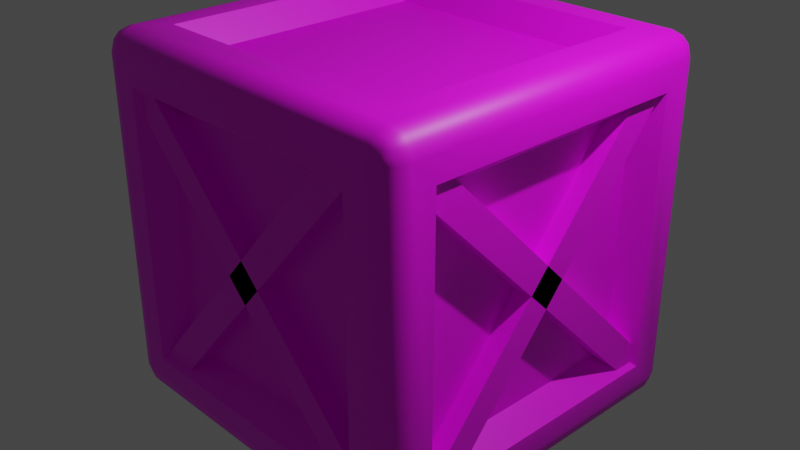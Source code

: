 # Source: Ahsap_Sand_k2.blend  (saved by Blender 3.5.10; exported with 4.5.12 LTS)
import bpy
from mathutils import Matrix  # noqa: F401  (used for matrix-valued properties, if any)

bpy.ops.wm.read_factory_settings(use_empty=True)
scene = bpy.context.scene
scene.name = 'Scene'

# ---- collections
col_collection = bpy.data.collections.new('Collection'); scene.collection.children.link(col_collection)

# ---- images (referenced by path relative to the original .blend; pixels are not part of the script)
import os
ASSET_DIR = os.environ.get("B2B_ASSET_DIR", "")  # directory of the original .blend (textures are referenced by path, not embedded)
HERE = os.path.dirname(os.path.abspath(__file__))  # packed textures are extracted next to this script under _unpacked/

def load_image(name, relpath, width, height, colorspace="sRGB"):
    """Load a texture the original file referenced (path relative to the .blend, or extracted next to this script)."""
    p = next((c for c in (os.path.join(HERE, relpath), os.path.join(ASSET_DIR, relpath)) if relpath and os.path.exists(c)), "")
    if p:
        img = bpy.data.images.load(p, check_existing=True)
        img.name = name
    else:  # same state as the original file: an image datablock whose file is absent (Cycles renders it pink)
        img = bpy.data.images.new(name, width, height)
        img.source = "FILE"
        img.filepath = "//" + (relpath or name)
    img.colorspace_settings.name = colorspace
    return img
img_wood_planks_dirt_diff_4k_jpg = load_image('wood_planks_dirt_diff_4k.jpg', 'wood_planks_dirt_diff_4k.jpg', 1024, 1024, 'sRGB')

# ---- materials (node trees are filled in below, after node groups)
mat_material = bpy.data.materials.new('Material')
mat_material.alpha_threshold = 0.0
mat_material.use_transparent_shadow = False
mat_material.roughness = 0.5
mat_material.line_color = (0.0, 0.0, 0.0, 1.0)

# ---- node groups
ng_auto_smooth = bpy.data.node_groups.new('Auto Smooth', 'GeometryNodeTree')
_s = ng_auto_smooth.interface.new_socket(name='Geometry', in_out='OUTPUT', socket_type='NodeSocketGeometry')
_s = ng_auto_smooth.interface.new_socket(name='Geometry', in_out='INPUT', socket_type='NodeSocketGeometry')
_s = ng_auto_smooth.interface.new_socket(name='Angle', in_out='INPUT', socket_type='NodeSocketFloat')
_s.subtype = 'ANGLE'
_s.min_value = 0.0
_s.max_value = 3.142
ng_auto_smooth.is_modifier = True
_N = ng_auto_smooth.nodes; _L = ng_auto_smooth.links
n0 = _N.new('NodeGroupOutput'); n0.name = 'Group Output'; n0.location = (480, -100)
n1 = _N.new('NodeGroupInput'); n1.name = 'Group Input'; n1.location = (-420, -300)
n2 = _N.new('NodeGroupInput'); n2.name = 'Group Input.001'; n2.location = (-60, -100)
n3 = _N.new('GeometryNodeSetShadeSmooth'); n3.name = 'Set Shade Smooth'; n3.location = (120, -100)
n3.domain = 'EDGE'
n4 = _N.new('GeometryNodeSetShadeSmooth'); n4.name = 'Set Shade Smooth.001'; n4.location = (300, -100)
n5 = _N.new('GeometryNodeInputMeshEdgeAngle'); n5.name = 'Edge Angle'; n5.location = (-420, -220)
n6 = _N.new('GeometryNodeInputEdgeSmooth'); n6.name = 'Is Edge Smooth'; n6.location = (-60, -160)
n7 = _N.new('GeometryNodeInputShadeSmooth'); n7.name = 'Is Face Smooth'; n7.location = (-240, -340)
n8 = _N.new('FunctionNodeBooleanMath'); n8.name = 'Boolean Math'; n8.location = (-60, -220)
n9 = _N.new('FunctionNodeCompare'); n9.name = 'Compare'; n9.location = (-240, -180)
n9.operation = 'LESS_EQUAL'
_L.new(n5.outputs[0], n9.inputs[0])
_L.new(n4.outputs[0], n0.inputs[0])
_L.new(n1.outputs[1], n9.inputs[1])
_L.new(n9.outputs[0], n8.inputs[0])
_L.new(n7.outputs[0], n8.inputs[1])
_L.new(n2.outputs[0], n3.inputs[0])
_L.new(n6.outputs[0], n3.inputs[1])
_L.new(n3.outputs[0], n4.inputs[0])
_L.new(n8.outputs[0], n3.inputs[2])
n0.is_active_output = True

# ---- material node trees
mat_material.use_nodes = True; mat_material.node_tree.nodes.clear()
_N = mat_material.node_tree.nodes; _L = mat_material.node_tree.links
n0 = _N.new('ShaderNodeOutputMaterial'); n0.name = 'Material Output'; n0.location = (309, 195)
n1 = _N.new('ShaderNodeBsdfPrincipled'); n1.name = 'Principled BSDF'; n1.location = (19, 195)
n1.distribution = 'GGX'
n1.subsurface_method = 'RANDOM_WALK_SKIN'
n1.inputs[3].default_value = 1.45
n1.inputs[27].default_value = (0.0, 0.0, 0.0, 1.0)
n1.inputs[28].default_value = 1.0
n2 = _N.new('ShaderNodeTexImage'); n2.name = 'Image Texture'; n2.location = (-294, 176)
n2.image = img_wood_planks_dirt_diff_4k_jpg
_L.new(n1.outputs[0], n0.inputs[0])
_L.new(n2.outputs[0], n1.inputs[0])
n0.is_active_output = True

# ---- world
world_world = bpy.data.worlds.new('World'); scene.world = world_world
world_world.use_nodes = True; world_world.node_tree.nodes.clear()
_N = world_world.node_tree.nodes; _L = world_world.node_tree.links
n0 = _N.new('ShaderNodeOutputWorld'); n0.name = 'World Output'; n0.location = (300, 300)
n1 = _N.new('ShaderNodeBackground'); n1.name = 'Background'; n1.location = (10, 300)
n1.inputs[0].default_value = (0.05088, 0.05088, 0.05088, 1.0)
_L.new(n1.outputs[0], n0.inputs[0])
n0.is_active_output = True
world_world.color = (0.05088, 0.05088, 0.05088)
world_world.use_sun_shadow = False
world_world.sun_shadow_jitter_overblur = 0.0

# ---- cameras
cam_camera = bpy.data.cameras.new('Camera')
cam_camera.clip_end = 100.0
cam_camera.ortho_scale = 7.314

# ---- lights
light_light = bpy.data.lights.new('Light', 'POINT')
light_light.transmission_factor = 0.0
light_light.energy = 1000.0
light_light.shadow_soft_size = 0.1
light_light.shadow_maximum_resolution = 0.006
light_light.use_absolute_resolution = True

# ---- meshes
me_cube = bpy.data.meshes.new('Cube')
me_cube.from_pydata([(0.7485, 1.0, 0.7485), (0.7485, 0.7485, 1.0), (1.0, 0.7485, 0.7485), (0.873, 0.983, 0.9364), (0.9364, 0.983, 0.873), (0.9338, 0.9666, 0.9338), (0.9364, 0.873, 0.983), (0.873, 0.9364, 0.983), (0.9338, 0.9338, 0.9666), (0.983, 0.9364, 0.873), (0.983, 0.873, 0.9364), (0.9666, 0.9338, 0.9338), (0.7485, 0.7485, -1.0), (0.7485, 1.0, -0.7485), (1.0, 0.7485, -0.7485), (0.873, 0.9364, -0.983), (0.9364, 0.873, -0.983), (0.9338, 0.9338, -0.9666), (0.9364, 0.983, -0.873), (0.873, 0.983, -0.9364), (0.9338, 0.9666, -0.9338), (0.983, 0.873, -0.9364), (0.983, 0.9364, -0.873), (0.9666, 0.9338, -0.9338), (1.0, -0.7485, 0.7485), (0.7485, -0.7485, 1.0), (0.7485, -1.0, 0.7485), (0.983, -0.873, 0.9364), (0.983, -0.9364, 0.873), (0.9666, -0.9338, 0.9338), (0.873, -0.9364, 0.983), (0.9364, -0.873, 0.983), (0.9338, -0.9338, 0.9666), (0.9364, -0.983, 0.873), (0.873, -0.983, 0.9364), (0.9338, -0.9666, 0.9338), (1.0, -0.7485, -0.7485), (0.7485, -1.0, -0.7485), (0.7485, -0.7485, -1.0), (0.983, -0.9364, -0.873), (0.983, -0.873, -0.9364), (0.9666, -0.9338, -0.9338), (0.873, -0.983, -0.9364), (0.9364, -0.983, -0.873), (0.9338, -0.9666, -0.9338), (0.9364, -0.873, -0.983), (0.873, -0.9364, -0.983), (0.9338, -0.9338, -0.9666), (-0.7485, 1.0, 0.7485), (-1.0, 0.7485, 0.7485), (-0.7485, 0.7485, 1.0), (-0.9364, 0.983, 0.873), (-0.873, 0.983, 0.9364), (-0.9338, 0.9666, 0.9338), (-0.983, 0.873, 0.9364), (-0.983, 0.9364, 0.873), (-0.9666, 0.9338, 0.9338), (-0.873, 0.9364, 0.983), (-0.9364, 0.873, 0.983), (-0.9338, 0.9338, 0.9666), (-1.0, 0.7485, -0.7485), (-0.7485, 1.0, -0.7485), (-0.7485, 0.7485, -1.0), (-0.983, 0.9364, -0.873), (-0.983, 0.873, -0.9364), (-0.9666, 0.9338, -0.9338), (-0.873, 0.983, -0.9364), (-0.9364, 0.983, -0.873), (-0.9338, 0.9666, -0.9338), (-0.9364, 0.873, -0.983), (-0.873, 0.9364, -0.983), (-0.9338, 0.9338, -0.9666), (-1.0, -0.7485, 0.7485), (-0.7485, -1.0, 0.7485), (-0.7485, -0.7485, 1.0), (-0.983, -0.9364, 0.873), (-0.983, -0.873, 0.9364), (-0.9666, -0.9338, 0.9338), (-0.873, -0.983, 0.9364), (-0.9364, -0.983, 0.873), (-0.9338, -0.9666, 0.9338), (-0.9364, -0.873, 0.983), (-0.873, -0.9364, 0.983), (-0.9338, -0.9338, 0.9666), (-0.7485, -0.7485, -1.0), (-0.7485, -1.0, -0.7485), (-1.0, -0.7485, -0.7485), (-0.873, -0.9364, -0.983), (-0.9364, -0.873, -0.983), (-0.9338, -0.9338, -0.9666), (-0.9364, -0.983, -0.873), (-0.873, -0.983, -0.9364), (-0.9338, -0.9666, -0.9338), (-0.983, -0.873, -0.9364), (-0.983, -0.9364, -0.873), (-0.9666, -0.9338, -0.9338), (-0.873, 0.873, -1.0), (-0.873, -0.873, -1.0), (-1.0, -0.873, -0.873), (-1.0, 0.873, -0.873), (0.873, 0.873, -1.0), (-0.873, 1.0, -0.873), (0.873, 1.0, -0.873), (1.0, 0.873, 0.873), (1.0, 0.873, -0.873), (0.873, 1.0, 0.873), (-0.873, -1.0, -0.873), (-0.873, -1.0, 0.873), (-1.0, -0.873, 0.873), (0.873, -1.0, 0.873), (0.873, -1.0, -0.873), (1.0, -0.873, -0.873), (1.0, -0.873, 0.873), (-0.873, 1.0, 0.873), (-1.0, 0.873, 0.873), (0.873, -0.873, 1.0), (-0.873, -0.873, 1.0), (0.873, 0.873, 1.0), (0.873, -0.873, -1.0), (-0.873, 0.873, 1.0), (-0.6518, 0.6518, -0.8707), (-0.6518, -0.6518, -0.8707), (-0.8707, -0.6518, -0.6518), (-0.8707, 0.6518, -0.6518), (0.6518, 0.6518, -0.8707), (-0.6518, 0.8707, -0.6518), (0.6518, 0.8707, -0.6518), (0.8707, 0.6518, 0.6518), (0.8707, 0.6518, -0.6518), (0.6518, 0.8707, 0.6518), (-0.6518, -0.8707, -0.6518), (-0.6518, -0.8707, 0.6518), (-0.8707, -0.6518, 0.6518), (0.6518, -0.8707, 0.6518), (0.6518, -0.8707, -0.6518), (0.8707, -0.6518, -0.6518), (0.8707, -0.6518, 0.6518), (-0.6518, 0.8707, 0.6518), (-0.8707, 0.6518, 0.6518), (0.6518, -0.6518, 0.8707), (-0.6518, -0.6518, 0.8707), (0.6518, 0.6518, 0.8707), (0.6518, -0.6518, -0.8707), (-0.6518, 0.6518, 0.8707), (0.8209, 0.7088, -0.8194), (0.8209, -0.8194, 0.7088), (0.8209, 0.8194, -0.7088), (0.8209, -0.7088, 0.8194), (0.9708, 0.7088, -0.8194), (0.9708, -0.8194, 0.7088), (0.9708, 0.8194, -0.7088), (0.9708, -0.7088, 0.8194), (0.8209, 0.7679, 0.7642), (0.8209, -0.6499, -0.8668), (0.8209, 0.6499, 0.8668), (0.8209, -0.7679, -0.7642), (0.9708, 0.7679, 0.7642), (0.9708, -0.6499, -0.8668), (0.9708, 0.6499, 0.8668), (0.9708, -0.7679, -0.7642), (-0.7088, 0.8209, -0.8194), (0.8194, 0.8209, 0.7088), (-0.8194, 0.8209, -0.7088), (0.7088, 0.8209, 0.8194), (-0.7088, 0.9708, -0.8194), (0.8194, 0.9708, 0.7088), (-0.8194, 0.9708, -0.7088), (0.7088, 0.9708, 0.8194), (-0.7679, 0.8209, 0.7642), (0.6499, 0.8209, -0.8668), (-0.6499, 0.8209, 0.8668), (0.7679, 0.8209, -0.7642), (-0.7679, 0.9708, 0.7642), (0.6499, 0.9708, -0.8668), (-0.6499, 0.9708, 0.8668), (0.7679, 0.9708, -0.7642), (0.7088, -0.8209, -0.8194), (-0.8194, -0.8209, 0.7088), (0.8194, -0.8209, -0.7088), (-0.7088, -0.8209, 0.8194), (0.7088, -0.9708, -0.8194), (-0.8194, -0.9708, 0.7088), (0.8194, -0.9708, -0.7088), (-0.7088, -0.9708, 0.8194), (0.7679, -0.8209, 0.7642), (-0.6499, -0.8209, -0.8668), (0.6499, -0.8209, 0.8668), (-0.7679, -0.8209, -0.7642), (0.7679, -0.9708, 0.7642), (-0.6499, -0.9708, -0.8668), (0.6499, -0.9708, 0.8668), (-0.7679, -0.9708, -0.7642), (-0.8209, -0.7088, -0.8194), (-0.8209, 0.8194, 0.7088), (-0.8209, -0.8194, -0.7088), (-0.8209, 0.7088, 0.8194), (-0.9708, -0.7088, -0.8194), (-0.9708, 0.8194, 0.7088), (-0.9708, -0.8194, -0.7088), (-0.9708, 0.7088, 0.8194), (-0.8209, -0.7679, 0.7642), (-0.8209, 0.6499, -0.8668), (-0.8209, -0.6499, 0.8668), (-0.8209, 0.7679, -0.7642), (-0.9708, -0.7679, 0.7642), (-0.9708, 0.6499, -0.8668), (-0.9708, -0.6499, 0.8668), (-0.9708, 0.7679, -0.7642)], [], [(49, 60, 123, 138), (50, 74, 140, 143), (13, 61, 125, 126), (61, 48, 137, 125), (85, 37, 134, 130), (105, 3, 5, 4), (3, 7, 8, 5), (117, 6, 8, 7), (6, 10, 11, 8), (103, 9, 11, 10), (9, 4, 5, 11), (5, 8, 11), (100, 15, 17, 16), (15, 19, 20, 17), (102, 18, 20, 19), (18, 22, 23, 20), (104, 21, 23, 22), (21, 16, 17, 23), (17, 20, 23), (112, 27, 29, 28), (27, 31, 32, 29), (115, 30, 32, 31), (30, 34, 35, 32), (109, 33, 35, 34), (33, 28, 29, 35), (29, 32, 35), (111, 39, 41, 40), (39, 43, 44, 41), (110, 42, 44, 43), (42, 46, 47, 44), (118, 45, 47, 46), (45, 40, 41, 47), (41, 44, 47), (113, 51, 53, 52), (51, 55, 56, 53), (114, 54, 56, 55), (54, 58, 59, 56), (119, 57, 59, 58), (57, 52, 53, 59), (53, 56, 59), (99, 63, 65, 64), (63, 67, 68, 65), (101, 66, 68, 67), (66, 70, 71, 68), (96, 69, 71, 70), (69, 64, 65, 71), (65, 68, 71), (108, 75, 77, 76), (75, 79, 80, 77), (107, 78, 80, 79), (78, 82, 83, 80), (116, 81, 83, 82), (81, 76, 77, 83), (77, 80, 83), (97, 87, 89, 88), (87, 91, 92, 89), (106, 90, 92, 91), (90, 94, 95, 92), (98, 93, 95, 94), (93, 88, 89, 95), (89, 92, 95), (96, 97, 88, 69), (69, 88, 93, 64), (64, 93, 98, 99), (100, 96, 70, 15), (15, 70, 66, 19), (19, 66, 101, 102), (103, 104, 22, 9), (9, 22, 18, 4), (4, 18, 102, 105), (106, 107, 79, 90), (90, 79, 75, 94), (94, 75, 108, 98), (109, 110, 43, 33), (33, 43, 39, 28), (28, 39, 111, 112), (113, 101, 67, 51), (51, 67, 63, 55), (55, 63, 99, 114), (115, 116, 82, 30), (30, 82, 78, 34), (34, 78, 107, 109), (117, 115, 31, 6), (6, 31, 27, 10), (10, 27, 112, 103), (97, 118, 46, 87), (87, 46, 42, 91), (91, 42, 110, 106), (116, 119, 58, 81), (81, 58, 54, 76), (76, 54, 114, 108), (119, 117, 7, 57), (57, 7, 3, 52), (52, 3, 105, 113), (118, 100, 16, 45), (45, 16, 21, 40), (40, 21, 104, 111), (62, 12, 124, 120), (62, 84, 97, 96), (86, 60, 99, 98), (12, 62, 96, 100), (61, 13, 102, 101), (2, 14, 104, 103), (13, 0, 105, 102), (85, 73, 107, 106), (72, 86, 98, 108), (26, 37, 110, 109), (36, 24, 112, 111), (48, 61, 101, 113), (60, 49, 114, 99), (25, 74, 116, 115), (73, 26, 109, 107), (1, 25, 115, 117), (24, 2, 103, 112), (84, 38, 118, 97), (37, 85, 106, 110), (74, 50, 119, 116), (49, 72, 108, 114), (50, 1, 117, 119), (0, 48, 113, 105), (38, 12, 100, 118), (14, 36, 111, 104), (120, 124, 142, 121), (122, 132, 138, 123), (134, 133, 131, 130), (141, 143, 140, 139), (128, 127, 136, 135), (125, 137, 129, 126), (14, 2, 127, 128), (72, 49, 138, 132), (74, 25, 139, 140), (0, 13, 126, 129), (1, 50, 143, 141), (26, 73, 131, 133), (73, 85, 130, 131), (48, 0, 129, 137), (25, 1, 141, 139), (86, 72, 132, 122), (12, 38, 142, 124), (84, 62, 120, 121), (2, 24, 136, 127), (37, 26, 133, 134), (36, 14, 128, 135), (60, 86, 122, 123), (38, 84, 121, 142), (24, 36, 135, 136), (144, 145, 147, 146), (146, 147, 151, 150), (150, 151, 149, 148), (148, 149, 145, 144), (146, 150, 148, 144), (151, 147, 145, 149), (152, 153, 155, 154), (154, 155, 159, 158), (158, 159, 157, 156), (156, 157, 153, 152), (154, 158, 156, 152), (159, 155, 153, 157), (160, 161, 163, 162), (162, 163, 167, 166), (166, 167, 165, 164), (164, 165, 161, 160), (162, 166, 164, 160), (167, 163, 161, 165), (168, 169, 171, 170), (170, 171, 175, 174), (174, 175, 173, 172), (172, 173, 169, 168), (170, 174, 172, 168), (175, 171, 169, 173), (176, 177, 179, 178), (178, 179, 183, 182), (182, 183, 181, 180), (180, 181, 177, 176), (178, 182, 180, 176), (183, 179, 177, 181), (184, 185, 187, 186), (186, 187, 191, 190), (190, 191, 189, 188), (188, 189, 185, 184), (186, 190, 188, 184), (191, 187, 185, 189), (192, 193, 195, 194), (194, 195, 199, 198), (198, 199, 197, 196), (196, 197, 193, 192), (194, 198, 196, 192), (199, 195, 193, 197), (200, 201, 203, 202), (202, 203, 207, 206), (206, 207, 205, 204), (204, 205, 201, 200), (202, 206, 204, 200), (207, 203, 201, 205)])
me_cube.polygons.foreach_set('use_smooth', [1, 1, 1, 1, 1, 1, 1, 1, 1, 1, 1, 1, 1, 1, 1, 1, 1, 1, 1, 1, 1, 1, 1, 1, 1, 1, 1, 1, 1, 1, 1, 1, 1, 1, 1, 1, 1, 1, 1, 1, 1, 1, 1, 1, 1, 1, 1, 1, 1, 1, 1, 1, 1, 1, 1, 1, 1, 1, 1, 1, 1, 1, 1, 1, 1, 1, 1, 1, 1, 1, 1, 1, 1, 1, 1, 1, 1, 1, 1, 1, 1, 1, 1, 1, 1, 1, 1, 1, 1, 1, 1, 1, 1, 1, 1, 1, 1, 1, 1, 1, 1, 1, 1, 1, 1, 1, 1, 1, 1, 1, 1, 1, 1, 1, 1, 1, 1, 1, 1, 1, 1, 1, 1, 1, 1, 1, 1, 1, 1, 1, 1, 1, 1, 1, 1, 1, 1, 1, 1, 1, 1, 1, 1, 1, 1, 1, 0, 0, 0, 0, 0, 0, 0, 0, 0, 0, 0, 0, 0, 0, 0, 0, 0, 0, 0, 0, 0, 0, 0, 0, 0, 0, 0, 0, 0, 0, 0, 0, 0, 0, 0, 0, 0, 0, 0, 0, 0, 0, 0, 0, 0, 0, 0, 0])
_uv = me_cube.uv_layers.new(name='UVMap')
_uv.uv.foreach_set('vector', [0.7062, 0.2238, 0.7062, 0.4781, 0.6788, 0.4616, 0.6788, 0.2402, 0.3108, 0.7011, 0.3108, 0.4468, 0.3382, 0.4632, 0.3382, 0.6846, 0.6192, 0.2238, 0.6192, 0.4781, 0.5918, 0.4616, 0.5918, 0.2402, 0.4742, 0.4796, 0.4742, 0.7339, 0.4468, 0.7175, 0.4468, 0.4961, 0.2802, 0.4468, 0.2802, 0.7011, 0.2528, 0.6846, 0.2528, 0.4632, 0.6698, 0.2043, 0.6809, 0.2048, 0.6808, 0.2155, 0.6701, 0.2155, 0.6825, 0.1649, 0.6825, 0.1537, 0.693, 0.1553, 0.693, 0.1632, 0.6809, 0.05167, 0.6806, 0.06281, 0.6699, 0.06281, 0.6698, 0.05212, 0.693, 0.1026, 0.693, 0.1138, 0.6825, 0.1121, 0.6825, 0.1043, 0.6809, 0.1026, 0.6806, 0.1137, 0.6699, 0.1137, 0.6698, 0.103, 0.7052, 0.192, 0.7052, 0.2032, 0.6946, 0.2015, 0.6946, 0.1937, 0.702, 0.06455, 0.702, 0.07243, 0.6952, 0.06849, 0.6809, 0.1407, 0.6806, 0.1519, 0.6699, 0.1519, 0.6698, 0.1412, 0.7052, 0.08983, 0.7052, 0.101, 0.6946, 0.09937, 0.6946, 0.09149, 0.6809, 0.07711, 0.6806, 0.08826, 0.6699, 0.08826, 0.6698, 0.07756, 0.6946, 0.1266, 0.6946, 0.1154, 0.7052, 0.117, 0.7052, 0.1249, 0.6698, 0.1916, 0.6809, 0.192, 0.6808, 0.2027, 0.6701, 0.2027, 0.7058, 0.0007892, 0.7058, 0.01198, 0.6952, 0.01033, 0.6952, 0.002446, 0.702, 0.02144, 0.6952, 0.0175, 0.702, 0.01356, 0.6809, 0.02623, 0.6806, 0.03737, 0.6699, 0.03737, 0.6698, 0.02668, 0.7058, 0.02623, 0.7058, 0.03742, 0.6952, 0.03577, 0.6952, 0.02789, 0.6825, 0.03895, 0.6936, 0.0394, 0.6935, 0.05009, 0.6828, 0.05009, 0.693, 0.2048, 0.693, 0.216, 0.6825, 0.2143, 0.6825, 0.2064, 0.6936, 0.0007892, 0.6933, 0.01193, 0.6826, 0.01193, 0.6825, 0.001238, 0.7052, 0.1409, 0.7052, 0.1521, 0.6946, 0.1505, 0.6946, 0.1426, 0.2217, 0.6698, 0.2217, 0.6776, 0.2149, 0.6737, 0.6936, 0.06439, 0.6933, 0.07553, 0.6826, 0.07553, 0.6825, 0.06484, 0.6952, 0.06297, 0.6952, 0.05177, 0.7058, 0.05343, 0.7058, 0.06131, 0.6809, 0.128, 0.6806, 0.1391, 0.6699, 0.1391, 0.6698, 0.1284, 0.7058, 0.039, 0.7058, 0.0502, 0.6952, 0.04854, 0.6952, 0.04066, 0.6936, 0.02623, 0.6933, 0.03737, 0.6826, 0.03737, 0.6825, 0.02668, 0.7052, 0.2048, 0.7052, 0.216, 0.6946, 0.2143, 0.6946, 0.2064, 0.2217, 0.6966, 0.2149, 0.6926, 0.2217, 0.6887, 0.6936, 0.07711, 0.6933, 0.08826, 0.6826, 0.08826, 0.6825, 0.07756, 0.693, 0.08983, 0.693, 0.101, 0.6825, 0.09937, 0.6825, 0.09149, 0.6809, 0.1153, 0.6806, 0.1264, 0.6699, 0.1264, 0.6698, 0.1157, 0.7052, 0.1792, 0.7052, 0.1904, 0.6946, 0.1888, 0.6946, 0.1809, 0.6809, 0.0007892, 0.6806, 0.01193, 0.6699, 0.01193, 0.6698, 0.001238, 0.693, 0.1665, 0.693, 0.1777, 0.6825, 0.176, 0.6825, 0.1681, 0.702, 0.07711, 0.702, 0.08499, 0.6952, 0.08105, 0.6809, 0.1662, 0.6806, 0.1773, 0.6699, 0.1773, 0.6698, 0.1666, 0.6825, 0.1393, 0.6825, 0.1281, 0.693, 0.1298, 0.693, 0.1377, 0.6809, 0.08983, 0.6806, 0.101, 0.6699, 0.101, 0.6698, 0.09028, 0.693, 0.1409, 0.693, 0.1521, 0.6825, 0.1505, 0.6825, 0.1426, 0.6809, 0.01351, 0.6806, 0.02465, 0.6699, 0.02465, 0.6698, 0.01396, 0.693, 0.192, 0.693, 0.2032, 0.6825, 0.2015, 0.6825, 0.1937, 0.7036, 0.0175, 0.7104, 0.01356, 0.7104, 0.02144, 0.6809, 0.03895, 0.6806, 0.05009, 0.6699, 0.05009, 0.6698, 0.0394, 0.7052, 0.1281, 0.7052, 0.1393, 0.6946, 0.1377, 0.6946, 0.1298, 0.6698, 0.1534, 0.6809, 0.1539, 0.6808, 0.1646, 0.6701, 0.1646, 0.7052, 0.1665, 0.7052, 0.1777, 0.6946, 0.176, 0.6946, 0.1681, 0.6936, 0.05167, 0.6933, 0.06281, 0.6826, 0.06281, 0.6825, 0.05212, 0.693, 0.1792, 0.693, 0.1904, 0.6825, 0.1888, 0.6825, 0.1809, 0.2217, 0.6871, 0.2149, 0.6832, 0.2217, 0.6792, 0.6825, 0.01351, 0.6936, 0.01396, 0.6935, 0.02465, 0.6828, 0.02465, 0.7052, 0.1537, 0.7052, 0.1649, 0.6946, 0.1632, 0.6946, 0.1553, 0.6809, 0.06439, 0.6806, 0.07553, 0.6699, 0.07553, 0.6698, 0.06484, 0.6825, 0.1266, 0.6825, 0.1154, 0.693, 0.117, 0.693, 0.1249, 0.6698, 0.1789, 0.6809, 0.1793, 0.6808, 0.19, 0.6701, 0.19, 0.7052, 0.1026, 0.7052, 0.1138, 0.6946, 0.1121, 0.6946, 0.1043, 0.2149, 0.7021, 0.2217, 0.6981, 0.2217, 0.706, 0.9689, 0.5219, 0.9689, 0.8185, 0.9578, 0.8185, 0.9578, 0.5219, 0.08737, 0.9663, 0.08737, 0.6698, 0.09857, 0.6698, 0.09857, 0.9663, 0.3561, 0.9992, 0.3561, 0.7026, 0.3672, 0.7026, 0.3672, 0.9992, 0.2006, 0.6698, 0.2006, 0.9663, 0.1895, 0.9663, 0.1895, 0.6698, 0.1001, 0.9663, 0.1001, 0.6698, 0.1113, 0.6698, 0.1113, 0.9663, 0.3362, 0.9992, 0.3362, 0.7026, 0.3474, 0.7026, 0.3474, 0.9992, 0.3815, 0.9992, 0.3815, 0.7026, 0.3927, 0.7026, 0.3927, 0.9992, 0.07302, 0.6698, 0.07302, 0.9663, 0.06183, 0.9663, 0.06183, 0.6698, 0.2133, 0.6698, 0.2133, 0.9663, 0.2022, 0.9663, 0.2022, 0.6698, 0.9578, 0.5204, 0.9578, 0.2238, 0.9689, 0.2238, 0.9689, 0.5204, 0.434, 0.7434, 0.434, 0.4468, 0.4452, 0.4468, 0.4452, 0.7434, 0.4181, 0.7026, 0.4181, 0.9992, 0.407, 0.9992, 0.407, 0.7026, 0.3942, 0.9992, 0.3942, 0.7026, 0.4054, 0.7026, 0.4054, 0.9992, 0.0858, 0.6698, 0.0858, 0.9663, 0.0746, 0.9663, 0.0746, 0.6698, 0.9944, 0.2238, 0.9944, 0.5204, 0.9832, 0.5204, 0.9832, 0.2238, 0.2492, 0.9992, 0.2492, 0.7026, 0.2604, 0.7026, 0.2604, 0.9992, 0.04748, 0.6698, 0.04748, 0.9663, 0.03629, 0.9663, 0.03629, 0.6698, 0.1752, 0.6698, 0.1752, 0.9663, 0.164, 0.9663, 0.164, 0.6698, 0.2731, 0.7026, 0.2731, 0.9992, 0.262, 0.9992, 0.262, 0.7026, 0.1512, 0.9663, 0.1512, 0.6698, 0.1624, 0.6698, 0.1624, 0.9663, 0.2365, 0.9992, 0.2365, 0.7026, 0.2477, 0.7026, 0.2477, 0.9992, 0.3219, 0.7026, 0.3219, 0.9992, 0.3108, 0.9992, 0.3108, 0.7026, 0.1385, 0.9663, 0.1385, 0.6698, 0.1497, 0.6698, 0.1497, 0.9663, 0.9832, 0.8185, 0.9832, 0.5219, 0.9944, 0.5219, 0.9944, 0.8185, 0.3799, 0.7026, 0.3799, 0.9992, 0.3688, 0.9992, 0.3688, 0.7026, 0.1241, 0.6698, 0.1241, 0.9663, 0.1129, 0.9663, 0.1129, 0.6698, 0.9817, 0.5219, 0.9817, 0.8185, 0.9705, 0.8185, 0.9705, 0.5219, 0.1879, 0.6698, 0.1879, 0.9663, 0.1767, 0.9663, 0.1767, 0.6698, 0.03471, 0.6698, 0.03471, 0.9663, 0.02352, 0.9663, 0.02352, 0.6698, 0.3057, 0.7026, 0.3057, 0.9992, 0.2945, 0.9992, 0.2945, 0.7026, 0.9817, 0.2238, 0.9817, 0.5204, 0.9705, 0.5204, 0.9705, 0.2238, 0.06025, 0.6698, 0.06025, 0.9663, 0.04906, 0.9663, 0.04906, 0.6698, 0.2929, 0.7026, 0.2929, 0.9992, 0.2818, 0.9992, 0.2818, 0.7026, 0.3347, 0.7026, 0.3347, 0.9992, 0.3235, 0.9992, 0.3235, 0.7026, 0.1369, 0.6698, 0.1369, 0.9663, 0.1257, 0.9663, 0.1257, 0.6698, 0.2349, 0.7026, 0.2349, 0.9992, 0.2238, 0.9992, 0.2238, 0.7026, 0.4252, 0.4468, 0.4252, 0.7011, 0.3978, 0.6846, 0.3978, 0.4632, 0.8442, 0.7974, 0.8442, 0.5431, 0.8653, 0.5219, 0.8653, 0.8185, 0.7744, 0.5431, 0.7744, 0.7974, 0.7533, 0.8185, 0.7533, 0.5219, 0.8214, 0.4992, 0.8214, 0.2449, 0.8426, 0.2238, 0.8426, 0.5204, 0.8199, 0.2449, 0.8199, 0.4992, 0.7987, 0.5204, 0.7987, 0.2238, 0.9123, 0.4992, 0.9123, 0.2449, 0.9335, 0.2238, 0.9335, 0.5204, 0.7078, 0.4992, 0.7078, 0.2449, 0.729, 0.2238, 0.729, 0.5204, 0.8214, 0.7974, 0.8214, 0.5431, 0.8426, 0.5219, 0.8426, 0.8185, 0.0007892, 0.9452, 0.0007892, 0.6909, 0.02194, 0.6698, 0.02194, 0.9663, 0.9351, 0.4992, 0.9351, 0.2449, 0.9562, 0.2238, 0.9562, 0.5204, 0.776, 0.4992, 0.776, 0.2449, 0.7971, 0.2238, 0.7971, 0.5204, 0.9351, 0.7974, 0.9351, 0.5431, 0.9562, 0.5219, 0.9562, 0.8185, 0.8442, 0.4992, 0.8442, 0.2449, 0.8653, 0.2238, 0.8653, 0.5204, 0.8896, 0.4992, 0.8896, 0.2449, 0.9108, 0.2238, 0.9108, 0.5204, 0.7517, 0.2449, 0.7517, 0.4992, 0.7305, 0.5204, 0.7305, 0.2238, 0.8896, 0.7974, 0.8896, 0.5431, 0.9108, 0.5219, 0.9108, 0.8185, 0.7744, 0.2449, 0.7744, 0.4992, 0.7533, 0.5204, 0.7533, 0.2238, 0.888, 0.5431, 0.888, 0.7974, 0.8669, 0.8185, 0.8669, 0.5219, 0.7078, 0.7974, 0.7078, 0.5431, 0.729, 0.5219, 0.729, 0.8185, 0.7517, 0.5431, 0.7517, 0.7974, 0.7305, 0.8185, 0.7305, 0.5219, 0.776, 0.7974, 0.776, 0.5431, 0.7971, 0.5219, 0.7971, 0.8185, 0.888, 0.2449, 0.888, 0.4992, 0.8669, 0.5204, 0.8669, 0.2238, 0.7987, 0.7974, 0.7987, 0.5431, 0.8199, 0.5219, 0.8199, 0.8185, 0.9335, 0.5431, 0.9335, 0.7974, 0.9123, 0.8185, 0.9123, 0.5219, 0.6788, 0.7551, 0.6788, 0.5008, 0.6999, 0.4796, 0.6999, 0.7762, 0.4452, 0.2238, 0.4452, 0.4452, 0.2238, 0.4452, 0.2238, 0.2238, 0.2222, 0.0007892, 0.2222, 0.2222, 0.0007892, 0.2222, 0.0007892, 0.0007892, 0.6682, 0.2222, 0.4468, 0.2222, 0.4468, 0.0007892, 0.6682, 0.0007892, 0.4452, 0.2222, 0.2238, 0.2222, 0.2238, 0.0007892, 0.4452, 0.0007892, 0.2222, 0.6682, 0.0007892, 0.6682, 0.0007892, 0.4468, 0.2222, 0.4468, 0.2222, 0.2238, 0.2222, 0.4452, 0.0007892, 0.4452, 0.0007892, 0.2238, 0.5032, 0.4796, 0.5032, 0.7339, 0.4758, 0.7175, 0.4758, 0.4961, 0.6772, 0.2238, 0.6772, 0.4781, 0.6498, 0.4616, 0.6498, 0.2402, 0.6192, 0.4796, 0.6192, 0.7339, 0.5918, 0.7175, 0.5918, 0.4961, 0.5322, 0.2238, 0.5322, 0.4781, 0.5048, 0.4616, 0.5048, 0.2402, 0.3688, 0.7011, 0.3688, 0.4468, 0.3962, 0.4632, 0.3962, 0.6846, 0.3092, 0.4468, 0.3092, 0.7011, 0.2818, 0.6846, 0.2818, 0.4632, 0.5032, 0.2238, 0.5032, 0.4781, 0.4758, 0.4616, 0.4758, 0.2402, 0.6482, 0.2238, 0.6482, 0.4781, 0.6208, 0.4616, 0.6208, 0.2402, 0.6482, 0.4796, 0.6482, 0.7339, 0.6208, 0.7175, 0.6208, 0.4961, 0.6772, 0.4796, 0.6772, 0.7339, 0.6498, 0.7175, 0.6498, 0.4961, 0.5628, 0.7339, 0.5628, 0.4796, 0.5902, 0.4961, 0.5902, 0.7175, 0.3672, 0.4468, 0.3672, 0.7011, 0.3398, 0.6846, 0.3398, 0.4632, 0.5612, 0.2238, 0.5612, 0.4781, 0.5338, 0.4616, 0.5338, 0.2402, 0.5612, 0.4796, 0.5612, 0.7339, 0.5338, 0.7175, 0.5338, 0.4961, 0.2512, 0.4468, 0.2512, 0.7011, 0.2238, 0.6846, 0.2238, 0.4632, 0.5902, 0.2238, 0.5902, 0.4781, 0.5628, 0.4616, 0.5628, 0.2402, 0.5048, 0.7339, 0.5048, 0.4796, 0.5322, 0.4961, 0.5322, 0.7175, 0.4742, 0.2238, 0.4742, 0.4781, 0.4468, 0.4616, 0.4468, 0.2402, 0.3004, 0.07252, 0.3004, 0.1447, 0.2283, 0.1447, 0.2283, 0.07252, 0.3004, 0.0001159, 0.3004, 0.07229, 0.2283, 0.07229, 0.2283, 0.0001159, 0.1559, 0.07229, 0.1559, 0.0001159, 0.228, 0.0001159, 0.228, 0.07229, 0.1559, 0.1447, 0.1559, 0.07252, 0.228, 0.07252, 0.228, 0.1447, 0.228, 0.1449, 0.228, 0.2171, 0.1559, 0.2171, 0.1559, 0.1449, 0.1559, 0.2895, 0.1559, 0.2173, 0.228, 0.2173, 0.228, 0.2895, 0.1449, 0.9999, 0.1449, 0.005124, 0.1502, 0.0001159, 0.1502, 0.9949, 0.0001159, 0.9949, 0.000116, 0.000116, 0.07229, 0.0001159, 0.07229, 0.9949, 0.1504, 0.9949, 0.1504, 0.0001159, 0.1556, 0.005124, 0.1556, 0.9999, 0.07252, 0.9949, 0.07252, 0.0001159, 0.1447, 0.0001159, 0.1447, 0.9949, 0.243, 0.1449, 0.243, 0.2171, 0.2357, 0.2171, 0.2357, 0.1449, 0.2283, 0.2171, 0.2283, 0.1449, 0.2355, 0.1449, 0.2355, 0.2171, 0.228, 0.2173, 0.228, 0.2895, 0.1559, 0.2895, 0.1559, 0.2173, 0.228, 0.1449, 0.228, 0.2171, 0.1559, 0.2171, 0.1559, 0.1449, 0.1559, 0.1447, 0.1559, 0.07252, 0.228, 0.07252, 0.228, 0.1447, 0.2283, 0.1447, 0.2283, 0.07252, 0.3004, 0.07252, 0.3004, 0.1447, 0.1559, 0.000116, 0.228, 0.0001159, 0.228, 0.07229, 0.1559, 0.07229, 0.3004, 0.07229, 0.2283, 0.07229, 0.2283, 0.0001159, 0.3004, 0.0001159, 0.1449, 0.9999, 0.1449, 0.005124, 0.1502, 0.0001159, 0.1502, 0.9949, 0.1447, 0.0001159, 0.1447, 0.9949, 0.07252, 0.9949, 0.07252, 0.0001159, 0.1504, 0.9949, 0.1504, 0.0001159, 0.1556, 0.005124, 0.1556, 0.9999, 0.0001159, 0.9949, 0.000116, 0.000116, 0.07229, 0.0001159, 0.07229, 0.9949, 0.2355, 0.1449, 0.2355, 0.2171, 0.2283, 0.2171, 0.2283, 0.1449, 0.2357, 0.2171, 0.2357, 0.1449, 0.243, 0.1449, 0.243, 0.2171, 0.3004, 0.07252, 0.3004, 0.1447, 0.2283, 0.1447, 0.2283, 0.07252, 0.3004, 0.0001159, 0.3004, 0.07229, 0.2283, 0.07229, 0.2283, 0.0001159, 0.1559, 0.07229, 0.1559, 0.0001159, 0.228, 0.0001159, 0.228, 0.07229, 0.1559, 0.1447, 0.1559, 0.07252, 0.228, 0.07252, 0.228, 0.1447, 0.228, 0.1449, 0.228, 0.2171, 0.1559, 0.2171, 0.1559, 0.1449, 0.1559, 0.2895, 0.1559, 0.2173, 0.228, 0.2173, 0.228, 0.2895, 0.1449, 0.9999, 0.1449, 0.005124, 0.1502, 0.0001159, 0.1502, 0.9949, 0.0001159, 0.9949, 0.000116, 0.000116, 0.07229, 0.0001159, 0.07229, 0.9949, 0.1504, 0.9949, 0.1504, 0.0001159, 0.1556, 0.005124, 0.1556, 0.9999, 0.07252, 0.9949, 0.07252, 0.0001159, 0.1447, 0.0001159, 0.1447, 0.9949, 0.243, 0.1449, 0.243, 0.2171, 0.2357, 0.2171, 0.2357, 0.1449, 0.2283, 0.2171, 0.2283, 0.1449, 0.2355, 0.1449, 0.2355, 0.2171, 0.3004, 0.07252, 0.3004, 0.1447, 0.2283, 0.1447, 0.2283, 0.07252, 0.3004, 0.0001159, 0.3004, 0.07229, 0.2283, 0.07229, 0.2283, 0.0001159, 0.1559, 0.07229, 0.1559, 0.0001159, 0.228, 0.0001159, 0.228, 0.07229, 0.1559, 0.1447, 0.1559, 0.07252, 0.228, 0.07252, 0.228, 0.1447, 0.228, 0.1449, 0.228, 0.2171, 0.1559, 0.2171, 0.1559, 0.1449, 0.1559, 0.2895, 0.1559, 0.2173, 0.228, 0.2173, 0.228, 0.2895, 0.1449, 0.9999, 0.1449, 0.005124, 0.1502, 0.0001159, 0.1502, 0.9949, 0.0001159, 0.9949, 0.000116, 0.000116, 0.07229, 0.0001159, 0.07229, 0.9949, 0.1504, 0.9949, 0.1504, 0.0001159, 0.1556, 0.005124, 0.1556, 0.9999, 0.07252, 0.9949, 0.07252, 0.0001159, 0.1447, 0.0001159, 0.1447, 0.9949, 0.243, 0.1449, 0.243, 0.2171, 0.2357, 0.2171, 0.2357, 0.1449, 0.2283, 0.2171, 0.2283, 0.1449, 0.2355, 0.1449, 0.2355, 0.2171])
_uv = me_cube.uv_layers.new(name='automap')
_uv.uv.foreach_set('vector', [-0.5, 1.249, -0.5, -0.2485, -0.3707, -0.1518, -0.3707, 1.152, 1.249, 1.5, -0.2485, 1.5, -0.1518, 1.371, 1.152, 1.371, 1.249, 1.5, -0.2485, 1.5, -0.1518, 1.371, 1.152, 1.371, 1.5, -0.2485, 1.5, 1.249, 1.371, 1.152, 1.371, -0.1518, -0.2485, -0.5, 1.249, -0.5, 1.152, -0.3707, -0.1518, -0.3707, 1.373, 1.373, 1.373, 1.436, 1.434, 1.434, 1.436, 1.373, 1.373, 1.483, 1.373, 1.436, 1.434, 1.434, 1.434, 1.467, 1.373, 1.373, 1.436, 1.373, 1.434, 1.434, 1.373, 1.436, 1.436, 1.373, 1.483, 1.373, 1.467, 1.434, 1.434, 1.434, 1.373, 1.373, 1.436, 1.373, 1.434, 1.434, 1.373, 1.436, 1.483, 1.373, 1.436, 1.373, 1.434, 1.434, 1.467, 1.434, 1.434, 1.467, 1.434, 1.434, 1.467, 1.434, 1.373, 1.373, 1.373, 1.436, 1.434, 1.434, 1.436, 1.373, 1.373, 1.436, 1.373, 1.483, 1.434, 1.467, 1.434, 1.434, 1.373, -0.373, 1.436, -0.373, 1.434, -0.4338, 1.373, -0.4364, 1.436, -0.373, 1.483, -0.373, 1.467, -0.4338, 1.434, -0.4338, 1.373, -0.373, 1.373, -0.4364, 1.434, -0.4338, 1.436, -0.373, 1.483, 1.373, 1.436, 1.373, 1.434, 1.434, 1.467, 1.434, 1.434, 1.434, 1.434, 1.467, 1.467, 1.434, -0.373, 1.373, -0.373, 1.436, -0.4338, 1.434, -0.4364, 1.373, 1.483, -0.373, 1.436, -0.373, 1.434, -0.4338, 1.467, -0.4338, 1.373, -0.373, 1.373, -0.4364, 1.434, -0.4338, 1.436, -0.373, 1.373, -0.4364, 1.373, -0.483, 1.434, -0.4666, 1.434, -0.4338, 1.373, 1.373, 1.436, 1.373, 1.434, 1.434, 1.373, 1.436, 1.436, 1.373, 1.483, 1.373, 1.467, 1.434, 1.434, 1.434, 1.467, -0.4338, 1.434, -0.4338, 1.434, -0.4666, -0.373, -0.373, -0.4364, -0.373, -0.4338, -0.4338, -0.373, -0.4364, 1.483, -0.373, 1.436, -0.373, 1.434, -0.4338, 1.467, -0.4338, 1.373, -0.373, 1.373, -0.4364, 1.434, -0.4338, 1.436, -0.373, 1.373, -0.483, 1.373, -0.4364, 1.434, -0.4338, 1.434, -0.4666, 1.373, -0.373, 1.436, -0.373, 1.434, -0.4338, 1.373, -0.4364, 1.436, -0.373, 1.483, -0.373, 1.467, -0.4338, 1.434, -0.4338, 1.467, -0.4338, 1.434, -0.4666, 1.434, -0.4338, -0.373, 1.373, -0.4364, 1.373, -0.4338, 1.434, -0.373, 1.436, -0.4364, 1.373, -0.483, 1.373, -0.4666, 1.434, -0.4338, 1.434, 1.373, 1.373, 1.373, 1.436, 1.434, 1.434, 1.436, 1.373, -0.483, 1.373, -0.4364, 1.373, -0.4338, 1.434, -0.4666, 1.434, -0.373, 1.373, -0.373, 1.436, -0.4338, 1.434, -0.4364, 1.373, -0.373, 1.436, -0.373, 1.483, -0.4338, 1.467, -0.4338, 1.434, -0.4338, 1.467, -0.4666, 1.434, -0.4338, 1.434, 1.373, -0.373, 1.436, -0.373, 1.434, -0.4338, 1.373, -0.4364, -0.483, -0.373, -0.4364, -0.373, -0.4338, -0.4338, -0.4666, -0.4338, -0.373, -0.373, -0.373, -0.4364, -0.4338, -0.4338, -0.4364, -0.373, -0.373, 1.483, -0.373, 1.436, -0.4338, 1.434, -0.4338, 1.467, -0.373, 1.373, -0.4364, 1.373, -0.4338, 1.434, -0.373, 1.436, -0.4364, 1.373, -0.483, 1.373, -0.4666, 1.434, -0.4338, 1.434, -0.4666, 1.434, -0.4338, 1.467, -0.4338, 1.434, -0.373, 1.373, -0.4364, 1.373, -0.4338, 1.434, -0.373, 1.436, -0.483, 1.373, -0.4364, 1.373, -0.4338, 1.434, -0.4666, 1.434, -0.373, 1.373, -0.373, 1.436, -0.4338, 1.434, -0.4364, 1.373, -0.373, -0.483, -0.373, -0.4364, -0.4338, -0.4338, -0.4338, -0.4666, -0.373, -0.373, -0.4364, -0.373, -0.4338, -0.4338, -0.373, -0.4364, -0.4364, -0.373, -0.483, -0.373, -0.4666, -0.4338, -0.4338, -0.4338, -0.4666, -0.4338, -0.4338, -0.4666, -0.4338, -0.4338, -0.373, -0.373, -0.373, -0.4364, -0.4338, -0.4338, -0.4364, -0.373, -0.373, -0.4364, -0.373, -0.483, -0.4338, -0.4666, -0.4338, -0.4338, -0.373, -0.373, -0.4364, -0.373, -0.4338, -0.4338, -0.373, -0.4364, -0.4364, -0.373, -0.483, -0.373, -0.4666, -0.4338, -0.4338, -0.4338, -0.373, -0.373, -0.373, -0.4364, -0.4338, -0.4338, -0.4364, -0.373, -0.483, -0.373, -0.4364, -0.373, -0.4338, -0.4338, -0.4666, -0.4338, -0.4338, -0.4338, -0.4338, -0.4666, -0.4666, -0.4338, -0.373, 1.373, -0.373, -0.373, -0.4364, -0.373, -0.4364, 1.373, -0.4364, 1.373, -0.4364, -0.373, -0.483, -0.373, -0.483, 1.373, 1.373, -0.4364, -0.373, -0.4364, -0.373, -0.373, 1.373, -0.373, 1.373, 1.373, -0.373, 1.373, -0.373, 1.436, 1.373, 1.436, 1.373, 1.436, -0.373, 1.436, -0.373, 1.483, 1.373, 1.483, 1.373, -0.4364, -0.373, -0.4364, -0.373, -0.373, 1.373, -0.373, 1.373, 1.373, 1.373, -0.373, 1.436, -0.373, 1.436, 1.373, 1.483, 1.373, 1.483, -0.373, 1.436, -0.373, 1.436, 1.373, 1.436, 1.373, 1.436, -0.373, 1.373, -0.373, 1.373, 1.373, -0.373, -0.373, -0.373, 1.373, -0.4364, 1.373, -0.4364, -0.373, -0.4364, -0.373, -0.4364, 1.373, -0.483, 1.373, -0.483, -0.373, -0.4364, -0.373, -0.4364, 1.373, -0.373, 1.373, -0.373, -0.373, 1.373, 1.373, 1.373, -0.373, 1.436, -0.373, 1.436, 1.373, 1.436, 1.373, 1.436, -0.373, 1.483, -0.373, 1.483, 1.373, -0.4364, 1.373, -0.4364, -0.373, -0.373, -0.373, -0.373, 1.373, -0.373, 1.373, -0.373, -0.373, -0.4364, -0.373, -0.4364, 1.373, -0.4364, 1.373, -0.4364, -0.373, -0.483, -0.373, -0.483, 1.373, 1.436, 1.373, 1.436, -0.373, 1.373, -0.373, 1.373, 1.373, 1.373, -0.373, -0.373, -0.373, -0.373, -0.4364, 1.373, -0.4364, 1.373, -0.4364, -0.373, -0.4364, -0.373, -0.483, 1.373, -0.483, 1.373, 1.436, -0.373, 1.436, -0.373, 1.373, 1.373, 1.373, 1.373, 1.373, 1.373, -0.373, 1.436, -0.373, 1.436, 1.373, 1.436, 1.373, 1.436, -0.373, 1.483, -0.373, 1.483, 1.373, 1.373, 1.436, -0.373, 1.436, -0.373, 1.373, 1.373, 1.373, -0.373, -0.373, 1.373, -0.373, 1.373, -0.4364, -0.373, -0.4364, -0.373, -0.4364, 1.373, -0.4364, 1.373, -0.483, -0.373, -0.483, -0.373, -0.4364, 1.373, -0.4364, 1.373, -0.373, -0.373, -0.373, -0.373, -0.373, -0.373, 1.373, -0.4364, 1.373, -0.4364, -0.373, -0.4364, -0.373, -0.4364, 1.373, -0.483, 1.373, -0.483, -0.373, -0.373, 1.436, 1.373, 1.436, 1.373, 1.373, -0.373, 1.373, -0.373, 1.373, 1.373, 1.373, 1.373, 1.436, -0.373, 1.436, -0.373, 1.436, 1.373, 1.436, 1.373, 1.483, -0.373, 1.483, -0.373, 1.436, 1.373, 1.436, 1.373, 1.373, -0.373, 1.373, 1.373, -0.373, 1.373, 1.373, 1.436, 1.373, 1.436, -0.373, 1.436, -0.373, 1.436, 1.373, 1.483, 1.373, 1.483, -0.373, -0.373, -0.4364, 1.373, -0.4364, 1.373, -0.373, -0.373, -0.373, -0.2485, -0.5, 1.249, -0.5, 1.152, -0.3707, -0.1518, -0.3707, -0.2485, 1.249, -0.2485, -0.2485, -0.373, -0.373, -0.373, 1.373, -0.2485, -0.2485, 1.249, -0.2485, 1.373, -0.373, -0.373, -0.373, 1.249, 1.249, -0.2485, 1.249, -0.373, 1.373, 1.373, 1.373, -0.2485, -0.2485, 1.249, -0.2485, 1.373, -0.373, -0.373, -0.373, 1.249, 1.249, 1.249, -0.2485, 1.373, -0.373, 1.373, 1.373, 1.249, -0.2485, 1.249, 1.249, 1.373, 1.373, 1.373, -0.373, -0.2485, -0.2485, -0.2485, 1.249, -0.373, 1.373, -0.373, -0.373, -0.2485, 1.249, -0.2485, -0.2485, -0.373, -0.373, -0.373, 1.373, 1.249, 1.249, 1.249, -0.2485, 1.373, -0.373, 1.373, 1.373, -0.2485, -0.2485, -0.2485, 1.249, -0.373, 1.373, -0.373, -0.373, -0.2485, 1.249, -0.2485, -0.2485, -0.373, -0.373, -0.373, 1.373, 1.249, -0.2485, 1.249, 1.249, 1.373, 1.373, 1.373, -0.373, 1.249, -0.2485, -0.2485, -0.2485, -0.373, -0.373, 1.373, -0.373, -0.2485, 1.249, 1.249, 1.249, 1.373, 1.373, -0.373, 1.373, 1.249, 1.249, 1.249, -0.2485, 1.373, -0.373, 1.373, 1.373, -0.2485, 1.249, 1.249, 1.249, 1.373, 1.373, -0.373, 1.373, -0.2485, -0.2485, 1.249, -0.2485, 1.373, -0.373, -0.373, -0.373, 1.249, -0.2485, -0.2485, -0.2485, -0.373, -0.373, 1.373, -0.373, -0.2485, -0.2485, -0.2485, 1.249, -0.373, 1.373, -0.373, -0.373, 1.249, 1.249, -0.2485, 1.249, -0.373, 1.373, 1.373, 1.373, -0.2485, 1.249, 1.249, 1.249, 1.373, 1.373, -0.373, 1.373, 1.249, 1.249, -0.2485, 1.249, -0.373, 1.373, 1.373, 1.373, 1.249, -0.2485, 1.249, 1.249, 1.373, 1.373, 1.373, -0.373, 1.249, -0.2485, -0.2485, -0.2485, -0.373, -0.373, 1.373, -0.373, -0.1518, 1.152, 1.152, 1.152, 1.152, -0.1518, -0.1518, -0.1518, -0.1518, -0.1518, -0.1518, 1.152, 1.152, 1.152, 1.152, -0.1518, 1.152, -0.1518, 1.152, 1.152, -0.1518, 1.152, -0.1518, -0.1518, 1.152, 1.152, -0.1518, 1.152, -0.1518, -0.1518, 1.152, -0.1518, 1.152, -0.1518, 1.152, 1.152, -0.1518, 1.152, -0.1518, -0.1518, -0.1518, -0.1518, -0.1518, 1.152, 1.152, 1.152, 1.152, -0.1518, 1.5, -0.2485, 1.5, 1.249, 1.371, 1.152, 1.371, -0.1518, -0.5, -0.2485, -0.5, 1.249, -0.3707, 1.152, -0.3707, -0.1518, -0.2485, 1.5, 1.249, 1.5, 1.152, 1.371, -0.1518, 1.371, 1.5, 1.249, 1.5, -0.2485, 1.371, -0.1518, 1.371, 1.152, 1.249, 1.5, -0.2485, 1.5, -0.1518, 1.371, 1.152, 1.371, 1.249, -0.5, -0.2485, -0.5, -0.1518, -0.3707, 1.152, -0.3707, -0.5, 1.249, -0.5, -0.2485, -0.3707, -0.1518, -0.3707, 1.152, -0.2485, 1.5, 1.249, 1.5, 1.152, 1.371, -0.1518, 1.371, -0.2485, 1.5, 1.249, 1.5, 1.152, 1.371, -0.1518, 1.371, -0.5, -0.2485, -0.5, 1.249, -0.3707, 1.152, -0.3707, -0.1518, 1.249, -0.5, -0.2485, -0.5, -0.1518, -0.3707, 1.152, -0.3707, -0.2485, -0.5, 1.249, -0.5, 1.152, -0.3707, -0.1518, -0.3707, 1.5, 1.249, 1.5, -0.2485, 1.371, -0.1518, 1.371, 1.152, -0.5, -0.2485, -0.5, 1.249, -0.3707, 1.152, -0.3707, -0.1518, 1.5, -0.2485, 1.5, 1.249, 1.371, 1.152, 1.371, -0.1518, -0.5, 1.249, -0.5, -0.2485, -0.3707, -0.1518, -0.3707, 1.152, 1.249, -0.5, -0.2485, -0.5, -0.1518, -0.3707, 1.152, -0.3707, 1.5, 1.249, 1.5, -0.2485, 1.371, -0.1518, 1.371, 1.152, 1.209, -0.3194, -0.3194, 1.209, -0.2088, 1.319, 1.319, -0.2088, 1.321, 1.319, 1.321, -0.2088, 1.471, -0.2088, 1.471, 1.319, 1.319, -0.2088, -0.2088, 1.319, -0.3194, 1.209, 1.209, -0.3194, 1.471, 1.209, 1.471, -0.3194, 1.321, -0.3194, 1.321, 1.209, 1.321, 1.319, 1.471, 1.319, 1.471, 1.209, 1.321, 1.209, 1.471, -0.2088, 1.321, -0.2088, 1.321, -0.3194, 1.471, -0.3194, 1.268, 1.264, -0.1499, -0.3668, -0.2679, -0.2642, 1.15, 1.367, 1.321, 1.367, 1.321, -0.2642, 1.471, -0.2642, 1.471, 1.367, 1.15, 1.367, -0.2679, -0.2642, -0.1499, -0.3668, 1.268, 1.264, 1.471, 1.264, 1.471, -0.3668, 1.321, -0.3668, 1.321, 1.264, 1.321, 1.15, 1.471, 1.15, 1.471, 1.268, 1.321, 1.268, 1.471, -0.2679, 1.321, -0.2679, 1.321, -0.1499, 1.471, -0.1499, -0.2088, -0.3194, 1.319, 1.209, 1.209, 1.319, -0.3194, -0.2088, -0.3194, 1.321, 1.209, 1.321, 1.209, 1.471, -0.3194, 1.471, -0.3194, -0.2088, 1.209, 1.319, 1.319, 1.209, -0.2088, -0.3194, -0.2088, 1.471, 1.319, 1.471, 1.319, 1.321, -0.2088, 1.321, -0.3194, 1.321, -0.3194, 1.471, -0.2088, 1.471, -0.2088, 1.321, 1.209, 1.471, 1.209, 1.321, 1.319, 1.321, 1.319, 1.471, -0.2679, 1.264, 1.15, -0.3668, 1.268, -0.2642, -0.1499, 1.367, 1.321, 1.367, 1.321, -0.2642, 1.471, -0.2642, 1.471, 1.367, -0.1499, 1.367, 1.268, -0.2642, 1.15, -0.3668, -0.2679, 1.264, 1.471, 1.264, 1.471, -0.3668, 1.321, -0.3668, 1.321, 1.264, -0.1499, 1.321, -0.1499, 1.471, -0.2679, 1.471, -0.2679, 1.321, 1.268, 1.471, 1.268, 1.321, 1.15, 1.321, 1.15, 1.471, 1.209, -0.3194, -0.3194, 1.209, -0.2088, 1.319, 1.319, -0.2088, 1.319, -0.3209, -0.2088, -0.3209, -0.2088, -0.4708, 1.319, -0.4708, 1.319, -0.2088, -0.2088, 1.319, -0.3194, 1.209, 1.209, -0.3194, 1.209, -0.4708, -0.3194, -0.4708, -0.3194, -0.3209, 1.209, -0.3209, 1.319, -0.3209, 1.319, -0.4708, 1.209, -0.4708, 1.209, -0.3209, -0.2088, -0.4708, -0.2088, -0.3209, -0.3194, -0.3209, -0.3194, -0.4708, 1.268, 1.264, -0.1499, -0.3668, -0.2679, -0.2642, 1.15, 1.367, -0.3209, 1.367, -0.3209, -0.2642, -0.4708, -0.2642, -0.4708, 1.367, 1.15, 1.367, -0.2679, -0.2642, -0.1499, -0.3668, 1.268, 1.264, -0.4708, 1.264, -0.4708, -0.3668, -0.3209, -0.3668, -0.3209, 1.264, 1.15, -0.3209, 1.15, -0.4708, 1.268, -0.4708, 1.268, -0.3209, -0.2679, -0.4708, -0.2679, -0.3209, -0.1499, -0.3209, -0.1499, -0.4708, -0.2088, -0.3194, 1.319, 1.209, 1.209, 1.319, -0.3194, -0.2088, -0.3209, -0.3194, -0.3209, 1.209, -0.4708, 1.209, -0.4708, -0.3194, -0.3194, -0.2088, 1.209, 1.319, 1.319, 1.209, -0.2088, -0.3194, -0.4708, -0.2088, -0.4708, 1.319, -0.3209, 1.319, -0.3209, -0.2088, -0.3209, -0.3194, -0.4708, -0.3194, -0.4708, -0.2088, -0.3209, -0.2088, -0.4708, 1.209, -0.3209, 1.209, -0.3209, 1.319, -0.4708, 1.319, -0.2679, 1.264, 1.15, -0.3668, 1.268, -0.2642, -0.1499, 1.367, -0.3209, 1.367, -0.3209, -0.2642, -0.4708, -0.2642, -0.4708, 1.367, -0.1499, 1.367, 1.268, -0.2642, 1.15, -0.3668, -0.2679, 1.264, -0.4708, 1.264, -0.4708, -0.3668, -0.3209, -0.3668, -0.3209, 1.264, -0.3209, -0.1499, -0.4708, -0.1499, -0.4708, -0.2679, -0.3209, -0.2679, -0.4708, 1.268, -0.3209, 1.268, -0.3209, 1.15, -0.4708, 1.15])
_uv.active_render = True
me_cube.materials.append(mat_material)
me_cube.use_mirror_vertex_groups = False
me_cube.auto_texspace = False
me_cube.update()

# ---- objects
ob_cube = bpy.data.objects.new('Cube', me_cube)
ob_light = bpy.data.objects.new('Light', light_light)
ob_camera = bpy.data.objects.new('Camera', cam_camera)

# ---- transforms, parenting, visibility, modifiers, constraints
ob_cube.location = (0.0, 0.0, 0.0)
ob_cube.scale = (2.0, 2.0, 2.0)
ob_cube.lock_rotations_4d = False
ob_cube.empty_display_type = 'ARROWS'
ob_cube.lineart.crease_threshold = 0.0
_m = ob_cube.modifiers.new('Auto Smooth', 'NODES')
_m.node_group = ng_auto_smooth
_gi = [s.identifier for s in ng_auto_smooth.interface.items_tree if s.item_type == 'SOCKET' and s.in_out == 'INPUT']
_m[_gi[1]] = 0.5236  # Angle
ob_light.location = (4.076, 1.005, 5.904)
ob_light.rotation_euler = (0.6503, 0.05522, 1.866)
ob_light.lock_rotations_4d = False
ob_light.empty_display_type = 'ARROWS'
ob_light.color = (0.0, 0.0, 0.0, 0.0)
ob_light.lineart.crease_threshold = 0.0
ob_camera.location = (7.359, -6.926, 4.958)
ob_camera.rotation_euler = (1.109, 0.0, 0.8149)
ob_camera.lock_rotations_4d = False
ob_camera.empty_display_type = 'ARROWS'
ob_camera.color = (0.0, 0.0, 0.0, 0.0)
ob_camera.display_type = 'WIRE'
ob_camera.lineart.crease_threshold = 0.0

# ---- collection membership
col_collection.objects.link(ob_cube)
col_collection.objects.link(ob_light)
col_collection.objects.link(ob_camera)

# ---- scene / render settings (as saved in the file)
scene.camera = ob_camera
scene.frame_start = 1; scene.frame_end = 250; scene.frame_set(1)
scene.render.engine = 'BLENDER_EEVEE_NEXT'
scene.cycles.sampling_pattern = 'TABULATED_SOBOL'
scene.view_settings.view_transform = 'Filmic'
bpy.context.view_layer.update()
